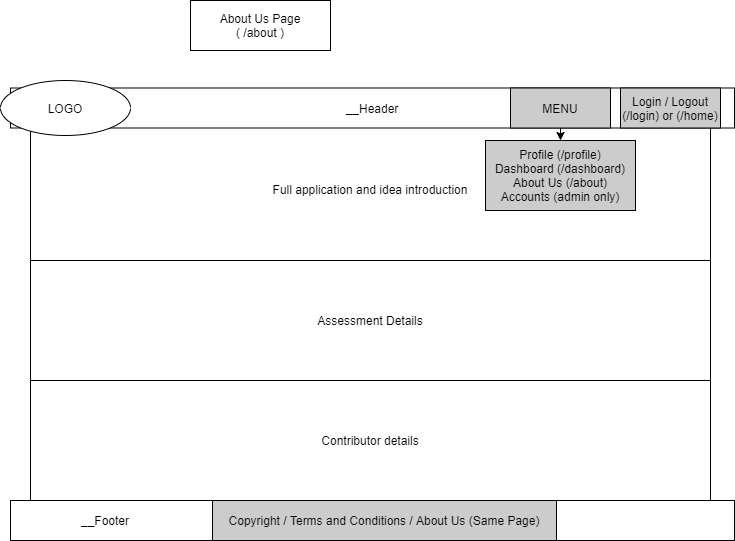

The diagram above was exported from draw.io. Its source (the exported page's mxGraphModel, read from the mxfile embedded in the PNG):
<mxGraphModel dx="1342" dy="544" grid="1" gridSize="10" guides="1" tooltips="1" connect="1" arrows="1" fold="1" page="1" pageScale="1" pageWidth="827" pageHeight="1169" math="0" shadow="0">
  <root>
    <mxCell id="0" />
    <mxCell id="1" parent="0" />
    <mxCell id="Rh0ysZ79sY7HlkXXXr_x-1" value="Full application and idea introduction" style="whiteSpace=wrap;html=1;align=center;" vertex="1" parent="1">
      <mxGeometry x="60" y="187.5" width="680" height="142.5" as="geometry" />
    </mxCell>
    <mxCell id="Rh0ysZ79sY7HlkXXXr_x-2" value="__Header" style="whiteSpace=wrap;html=1;align=center;" vertex="1" parent="1">
      <mxGeometry x="40" y="157.5" width="724" height="40" as="geometry" />
    </mxCell>
    <mxCell id="Rh0ysZ79sY7HlkXXXr_x-3" value="Profile (/profile)&lt;br&gt;Dashboard (/dashboard)&lt;br&gt;About Us (/about)&lt;br&gt;Accounts (admin only)" style="whiteSpace=wrap;html=1;align=center;fillColor=#CCCCCC;" vertex="1" parent="1">
      <mxGeometry x="515" y="210" width="150" height="70" as="geometry" />
    </mxCell>
    <mxCell id="Rh0ysZ79sY7HlkXXXr_x-4" value="MENU" style="whiteSpace=wrap;html=1;align=center;fillColor=#CCCCCC;" vertex="1" parent="1">
      <mxGeometry x="540" y="157.5" width="100" height="40" as="geometry" />
    </mxCell>
    <mxCell id="Rh0ysZ79sY7HlkXXXr_x-5" value="" style="endArrow=classic;html=1;exitX=0.5;exitY=1;exitDx=0;exitDy=0;entryX=0.5;entryY=0;entryDx=0;entryDy=0;" edge="1" parent="1" source="Rh0ysZ79sY7HlkXXXr_x-4" target="Rh0ysZ79sY7HlkXXXr_x-3">
      <mxGeometry width="50" height="50" relative="1" as="geometry">
        <mxPoint x="490" y="377.5" as="sourcePoint" />
        <mxPoint x="530" y="217.5" as="targetPoint" />
      </mxGeometry>
    </mxCell>
    <mxCell id="Rh0ysZ79sY7HlkXXXr_x-6" value="Login / Logout&lt;br&gt;(/login) or (/home)" style="whiteSpace=wrap;html=1;align=center;fillColor=#CCCCCC;" vertex="1" parent="1">
      <mxGeometry x="650" y="157.5" width="100" height="40" as="geometry" />
    </mxCell>
    <mxCell id="Rh0ysZ79sY7HlkXXXr_x-7" value="LOGO" style="ellipse;whiteSpace=wrap;html=1;align=center;" vertex="1" parent="1">
      <mxGeometry x="30" y="150" width="130" height="55" as="geometry" />
    </mxCell>
    <mxCell id="Rh0ysZ79sY7HlkXXXr_x-11" value="" style="whiteSpace=wrap;html=1;align=center;" vertex="1" parent="1">
      <mxGeometry x="40" y="570" width="724" height="40" as="geometry" />
    </mxCell>
    <mxCell id="Rh0ysZ79sY7HlkXXXr_x-12" value="Copyright / Terms and Conditions / About Us (Same Page)" style="whiteSpace=wrap;html=1;align=center;fillColor=#CCCCCC;" vertex="1" parent="1">
      <mxGeometry x="242" y="570" width="344" height="40" as="geometry" />
    </mxCell>
    <mxCell id="Rh0ysZ79sY7HlkXXXr_x-13" value="__Footer" style="text;html=1;strokeColor=none;fillColor=none;align=center;verticalAlign=middle;whiteSpace=wrap;rounded=0;" vertex="1" parent="1">
      <mxGeometry x="100" y="580" width="70" height="20" as="geometry" />
    </mxCell>
    <mxCell id="Rh0ysZ79sY7HlkXXXr_x-14" value="About Us Page&lt;br&gt;( /about )" style="whiteSpace=wrap;html=1;align=center;" vertex="1" parent="1">
      <mxGeometry x="220" y="70" width="140" height="50" as="geometry" />
    </mxCell>
    <mxCell id="Rh0ysZ79sY7HlkXXXr_x-15" value="Assessment Details" style="whiteSpace=wrap;html=1;align=center;" vertex="1" parent="1">
      <mxGeometry x="60" y="330" width="680" height="120" as="geometry" />
    </mxCell>
    <mxCell id="Rh0ysZ79sY7HlkXXXr_x-16" value="Contributor details" style="whiteSpace=wrap;html=1;align=center;" vertex="1" parent="1">
      <mxGeometry x="60" y="450" width="680" height="120" as="geometry" />
    </mxCell>
  </root>
</mxGraphModel>